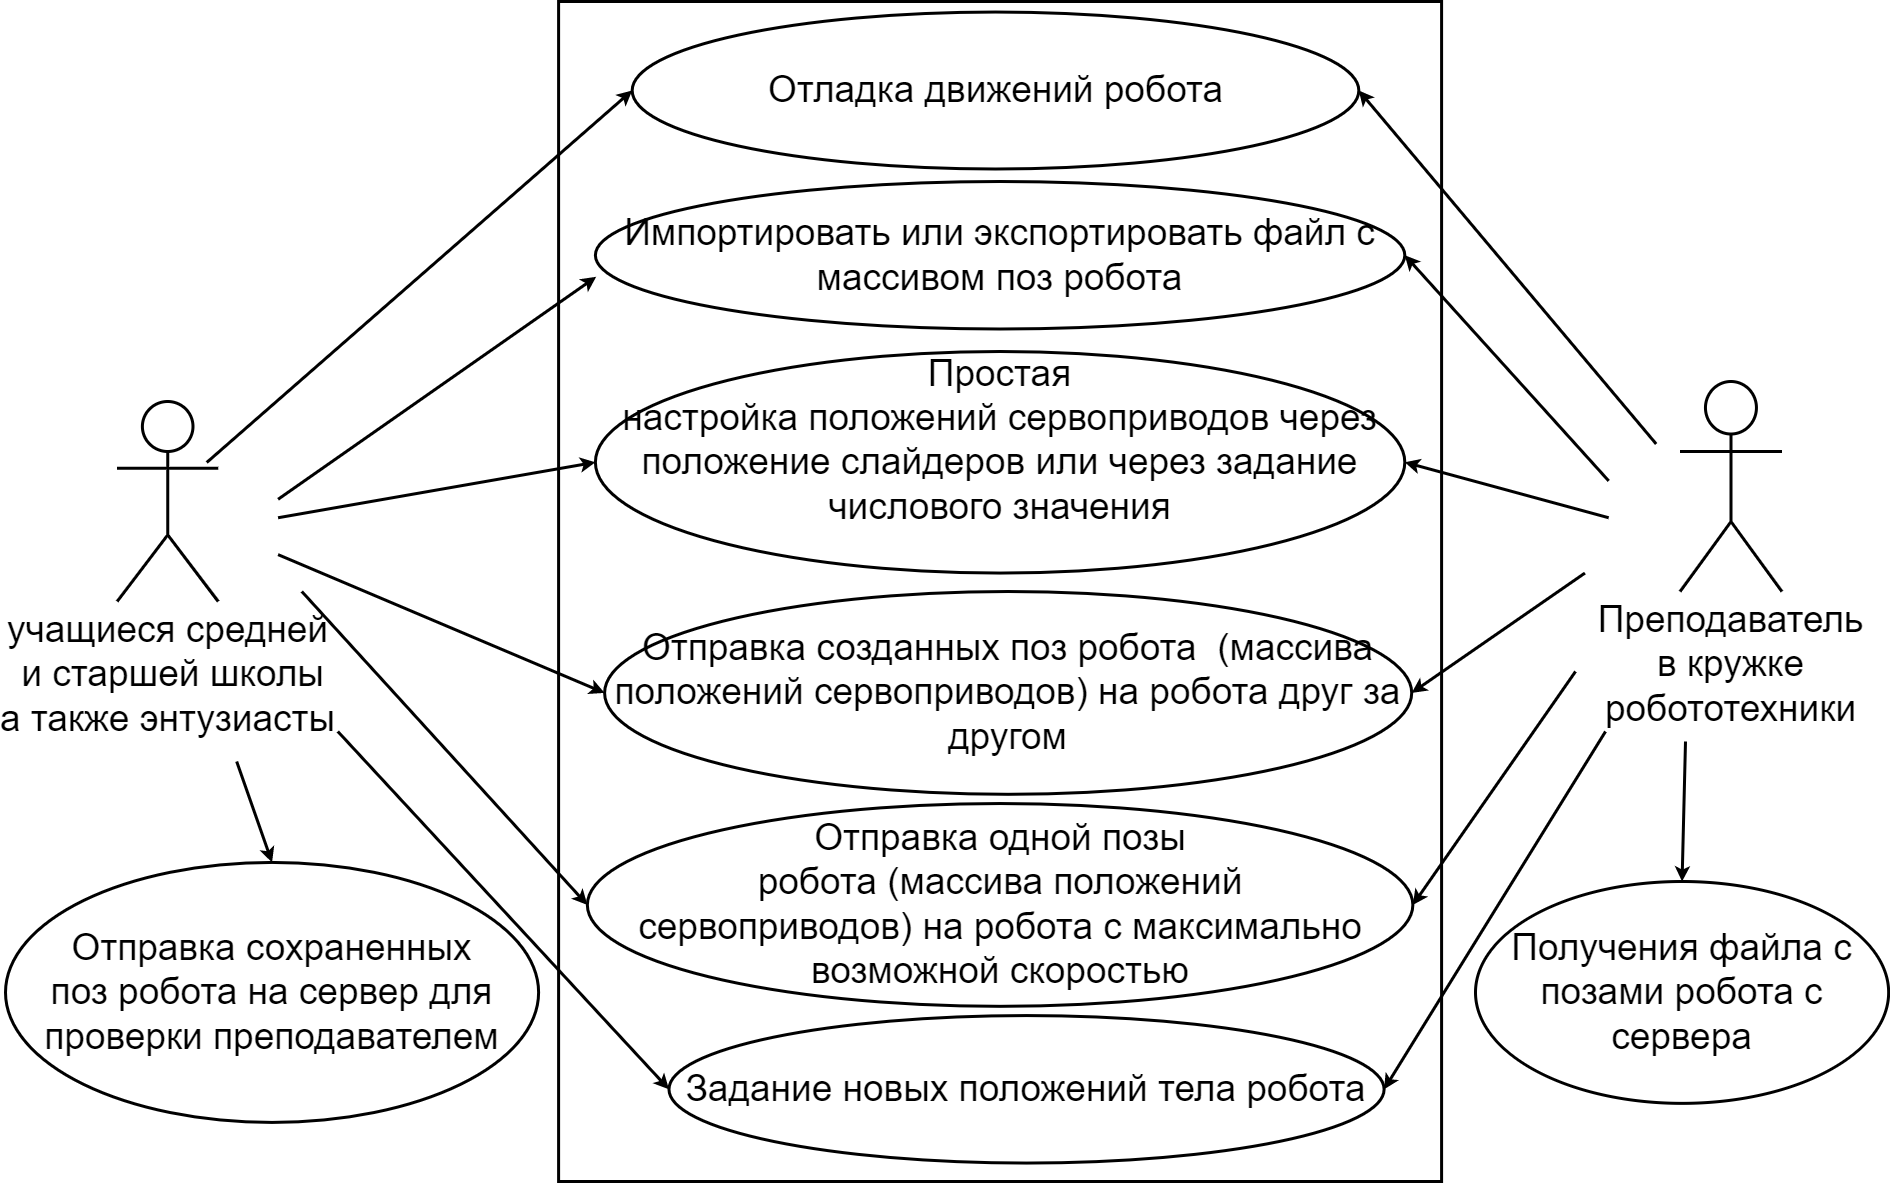

The diagram above was exported from draw.io. Its source (the exported page's mxGraphModel, read from the mxfile embedded in the PNG):
<mxGraphModel dx="3176" dy="1832" grid="1" gridSize="10" guides="1" tooltips="1" connect="1" arrows="1" fold="1" page="1" pageScale="1" pageWidth="1920" pageHeight="1200" math="0" shadow="0">
  <root>
    <mxCell id="0" />
    <mxCell id="1" parent="0" />
    <mxCell id="JdzLAb4jaGKR4arrcM35-1" value="" style="group;strokeWidth=3;fontSize=37;" parent="1" vertex="1" connectable="0">
      <mxGeometry x="140" y="10" width="1720" height="1180" as="geometry" />
    </mxCell>
    <mxCell id="rdF9nfJVS_hCyJApLqNp-14" value="" style="rounded=0;whiteSpace=wrap;html=1;fillColor=default;strokeWidth=3;fontSize=37;" parent="JdzLAb4jaGKR4arrcM35-1" vertex="1">
      <mxGeometry x="423.10160427807483" width="882.9946524064171" height="1180" as="geometry" />
    </mxCell>
    <mxCell id="1GtdMosmf8hW2hKG8m8o-2" value="&lt;span style=&quot;font-size: 37px;&quot;&gt;Отладка движений робота&lt;/span&gt;" style="ellipse;whiteSpace=wrap;html=1;strokeWidth=3;fontSize=37;" parent="JdzLAb4jaGKR4arrcM35-1" vertex="1">
      <mxGeometry x="496.68909090909096" y="10.535714285714286" width="726.6315909090908" height="156.96107142857142" as="geometry" />
    </mxCell>
    <mxCell id="1GtdMosmf8hW2hKG8m8o-4" value="&lt;span style=&quot;font-size: 37px;&quot;&gt;Задание новых положений тела робота&lt;/span&gt;" style="ellipse;whiteSpace=wrap;html=1;strokeWidth=3;fontSize=37;" parent="JdzLAb4jaGKR4arrcM35-1" vertex="1">
      <mxGeometry x="533.4759358288769" y="1014.06" width="715.1336898395723" height="147.5" as="geometry" />
    </mxCell>
    <mxCell id="1GtdMosmf8hW2hKG8m8o-6" value="" style="endArrow=classic;html=1;rounded=0;strokeWidth=3;fontSize=37;entryX=0;entryY=0.5;entryDx=0;entryDy=0;" parent="JdzLAb4jaGKR4arrcM35-1" target="1GtdMosmf8hW2hKG8m8o-2" edge="1">
      <mxGeometry width="50" height="50" relative="1" as="geometry">
        <mxPoint x="71.28342245989307" y="460.93750000000006" as="sourcePoint" />
        <mxPoint x="712.8342245989307" y="147.5" as="targetPoint" />
      </mxGeometry>
    </mxCell>
    <mxCell id="1GtdMosmf8hW2hKG8m8o-7" value="" style="endArrow=classic;html=1;rounded=0;strokeWidth=3;fontSize=37;entryX=0.5;entryY=0;entryDx=0;entryDy=0;" parent="JdzLAb4jaGKR4arrcM35-1" target="rdF9nfJVS_hCyJApLqNp-1" edge="1">
      <mxGeometry width="50" height="50" relative="1" as="geometry">
        <mxPoint x="101.1764705882353" y="760" as="sourcePoint" />
        <mxPoint x="166.32798573975046" y="811.2500000000001" as="targetPoint" />
      </mxGeometry>
    </mxCell>
    <mxCell id="1GtdMosmf8hW2hKG8m8o-10" value="" style="endArrow=classic;html=1;rounded=0;strokeWidth=3;fontSize=37;entryX=0.001;entryY=0.646;entryDx=0;entryDy=0;entryPerimeter=0;" parent="JdzLAb4jaGKR4arrcM35-1" target="1GtdMosmf8hW2hKG8m8o-13" edge="1">
      <mxGeometry width="50" height="50" relative="1" as="geometry">
        <mxPoint x="142.56684491978615" y="497.81250000000006" as="sourcePoint" />
        <mxPoint x="712.8342245989307" y="295" as="targetPoint" />
      </mxGeometry>
    </mxCell>
    <mxCell id="1GtdMosmf8hW2hKG8m8o-13" value="Импортировать или экспортировать файл с массивом поз робота" style="ellipse;whiteSpace=wrap;html=1;strokeWidth=3;fontSize=37;" parent="JdzLAb4jaGKR4arrcM35-1" vertex="1">
      <mxGeometry x="459.8930481283423" y="180" width="809.4117647058824" height="147.5" as="geometry" />
    </mxCell>
    <mxCell id="1GtdMosmf8hW2hKG8m8o-14" value="&lt;p class=&quot;MsoListParagraph&quot; style=&quot;font-size: 37px;&quot;&gt;&lt;span style=&quot;font-size: 37px;&quot;&gt;Отправка созданных поз робота&amp;nbsp;&amp;nbsp;&lt;/span&gt;&lt;span style=&quot;background-color: initial;&quot;&gt;(массива положений сервоприводов)&amp;nbsp;&lt;/span&gt;&lt;span style=&quot;background-color: initial;&quot;&gt;на робота друг за другом&lt;/span&gt;&lt;/p&gt;" style="ellipse;whiteSpace=wrap;html=1;strokeWidth=3;fontSize=37;" parent="JdzLAb4jaGKR4arrcM35-1" vertex="1">
      <mxGeometry x="469.0909090909091" y="590" width="807.1122994652407" height="202.81" as="geometry" />
    </mxCell>
    <mxCell id="1GtdMosmf8hW2hKG8m8o-15" value="учащиеся средней&lt;br style=&quot;border-color: var(--border-color); font-size: 37px;&quot;&gt;&amp;nbsp;и старшей школы&lt;br style=&quot;border-color: var(--border-color); font-size: 37px;&quot;&gt;а также энтузиасты&lt;span style=&quot;font-size: 37px;&quot;&gt;&lt;br style=&quot;font-size: 37px;&quot;&gt;&lt;/span&gt;" style="shape=umlActor;verticalLabelPosition=bottom;verticalAlign=top;html=1;outlineConnect=0;strokeWidth=3;fontSize=37;" parent="JdzLAb4jaGKR4arrcM35-1" vertex="1">
      <mxGeometry x="-18.39572192513369" y="400" width="101.1764705882353" height="200.01" as="geometry" />
    </mxCell>
    <mxCell id="1GtdMosmf8hW2hKG8m8o-17" value="&lt;span style=&quot;font-size: 37px;&quot;&gt;Отправка одной позы &lt;br style=&quot;font-size: 37px;&quot;&gt;робота (массива положений&lt;br style=&quot;font-size: 37px;&quot;&gt;сервоприводов) на робота с максимально возможной скоростью&lt;/span&gt;" style="ellipse;whiteSpace=wrap;html=1;strokeWidth=3;fontSize=37;" parent="JdzLAb4jaGKR4arrcM35-1" vertex="1">
      <mxGeometry x="451.8449197860963" y="802.03" width="825.5080213903743" height="202.81" as="geometry" />
    </mxCell>
    <mxCell id="1GtdMosmf8hW2hKG8m8o-18" value="&lt;p class=&quot;MsoListParagraphCxSpFirst&quot; style=&quot;font-size: 37px;&quot;&gt;&lt;span style=&quot;font-size: 37px;&quot;&gt;Простая&lt;br style=&quot;font-size: 37px;&quot;&gt;настройка положений сервоприводов через положение слайдеров или через задание числового значения&lt;/span&gt;&lt;/p&gt;&lt;span style=&quot;background-color: initial; font-size: 37px;&quot;&gt;&lt;br style=&quot;font-size: 37px;&quot;&gt;&lt;/span&gt;" style="ellipse;whiteSpace=wrap;html=1;strokeWidth=3;fontSize=37;" parent="JdzLAb4jaGKR4arrcM35-1" vertex="1">
      <mxGeometry x="459.8930481283423" y="350" width="809.4117647058824" height="221.56000000000003" as="geometry" />
    </mxCell>
    <mxCell id="1GtdMosmf8hW2hKG8m8o-19" value="" style="endArrow=classic;html=1;rounded=0;strokeWidth=3;fontSize=37;entryX=0;entryY=0.5;entryDx=0;entryDy=0;" parent="JdzLAb4jaGKR4arrcM35-1" target="1GtdMosmf8hW2hKG8m8o-18" edge="1">
      <mxGeometry width="50" height="50" relative="1" as="geometry">
        <mxPoint x="142.56684491978615" y="516.25" as="sourcePoint" />
        <mxPoint x="641.5508021390373" y="479.37500000000006" as="targetPoint" />
      </mxGeometry>
    </mxCell>
    <mxCell id="1GtdMosmf8hW2hKG8m8o-20" value="" style="endArrow=classic;html=1;rounded=0;strokeWidth=3;fontSize=37;entryX=0;entryY=0.5;entryDx=0;entryDy=0;" parent="JdzLAb4jaGKR4arrcM35-1" target="1GtdMosmf8hW2hKG8m8o-14" edge="1">
      <mxGeometry width="50" height="50" relative="1" as="geometry">
        <mxPoint x="142.56684491978615" y="553.125" as="sourcePoint" />
        <mxPoint x="665.3119429590018" y="663.75" as="targetPoint" />
      </mxGeometry>
    </mxCell>
    <mxCell id="1GtdMosmf8hW2hKG8m8o-21" value="" style="endArrow=classic;html=1;rounded=0;strokeWidth=3;fontSize=37;entryX=0;entryY=0.5;entryDx=0;entryDy=0;" parent="JdzLAb4jaGKR4arrcM35-1" target="1GtdMosmf8hW2hKG8m8o-4" edge="1">
      <mxGeometry width="50" height="50" relative="1" as="geometry">
        <mxPoint x="202.3529411764706" y="730" as="sourcePoint" />
        <mxPoint x="736.5953654188951" y="1087.8125" as="targetPoint" />
      </mxGeometry>
    </mxCell>
    <mxCell id="rdF9nfJVS_hCyJApLqNp-1" value="Отправка сохраненных &lt;br&gt;поз робота на сервер для проверки преподавателем" style="ellipse;whiteSpace=wrap;html=1;strokeWidth=3;fontSize=37;" parent="JdzLAb4jaGKR4arrcM35-1" vertex="1">
      <mxGeometry x="-130" y="860.93" width="533.1" height="260" as="geometry" />
    </mxCell>
    <mxCell id="rdF9nfJVS_hCyJApLqNp-2" value="" style="endArrow=classic;html=1;rounded=0;strokeWidth=3;fontSize=37;entryX=0;entryY=0.5;entryDx=0;entryDy=0;" parent="JdzLAb4jaGKR4arrcM35-1" target="1GtdMosmf8hW2hKG8m8o-17" edge="1">
      <mxGeometry width="50" height="50" relative="1" as="geometry">
        <mxPoint x="166.32798573975046" y="590" as="sourcePoint" />
        <mxPoint x="641.5508021390373" y="848.1250000000001" as="targetPoint" />
      </mxGeometry>
    </mxCell>
    <mxCell id="rdF9nfJVS_hCyJApLqNp-3" value="&lt;span style=&quot;font-size: 37px;&quot;&gt;Преподаватель &lt;br&gt;в кружке &lt;br&gt;робототехники&lt;br style=&quot;font-size: 37px;&quot;&gt;&lt;/span&gt;" style="shape=umlActor;verticalLabelPosition=bottom;verticalAlign=top;html=1;outlineConnect=0;strokeWidth=3;fontSize=37;" parent="JdzLAb4jaGKR4arrcM35-1" vertex="1">
      <mxGeometry x="1544.477219251337" y="380" width="101.93989304812833" height="210.01" as="geometry" />
    </mxCell>
    <mxCell id="rdF9nfJVS_hCyJApLqNp-4" value="" style="endArrow=classic;html=1;rounded=0;strokeWidth=3;fontSize=37;entryX=1;entryY=0.5;entryDx=0;entryDy=0;" parent="JdzLAb4jaGKR4arrcM35-1" target="1GtdMosmf8hW2hKG8m8o-14" edge="1">
      <mxGeometry width="50" height="50" relative="1" as="geometry">
        <mxPoint x="1449.4295900178258" y="571.5625" as="sourcePoint" />
        <mxPoint x="1116.7736185383246" y="663.75" as="targetPoint" />
      </mxGeometry>
    </mxCell>
    <mxCell id="rdF9nfJVS_hCyJApLqNp-6" value="" style="endArrow=classic;html=1;rounded=0;strokeWidth=3;fontSize=37;entryX=1;entryY=0.5;entryDx=0;entryDy=0;" parent="JdzLAb4jaGKR4arrcM35-1" target="1GtdMosmf8hW2hKG8m8o-17" edge="1">
      <mxGeometry width="50" height="50" relative="1" as="geometry">
        <mxPoint x="1440" y="670" as="sourcePoint" />
        <mxPoint x="1116.7736185383246" y="866.5625000000001" as="targetPoint" />
      </mxGeometry>
    </mxCell>
    <mxCell id="rdF9nfJVS_hCyJApLqNp-7" value="" style="endArrow=classic;html=1;rounded=0;strokeWidth=3;fontSize=37;entryX=1;entryY=0.5;entryDx=0;entryDy=0;" parent="JdzLAb4jaGKR4arrcM35-1" target="1GtdMosmf8hW2hKG8m8o-4" edge="1">
      <mxGeometry width="50" height="50" relative="1" as="geometry">
        <mxPoint x="1470" y="730" as="sourcePoint" />
        <mxPoint x="1045.4901960784316" y="1106.25" as="targetPoint" />
      </mxGeometry>
    </mxCell>
    <mxCell id="rdF9nfJVS_hCyJApLqNp-8" value="" style="endArrow=classic;html=1;rounded=0;strokeWidth=3;fontSize=37;entryX=1;entryY=0.5;entryDx=0;entryDy=0;" parent="JdzLAb4jaGKR4arrcM35-1" target="1GtdMosmf8hW2hKG8m8o-18" edge="1">
      <mxGeometry width="50" height="50" relative="1" as="geometry">
        <mxPoint x="1473.1907308377902" y="516.25" as="sourcePoint" />
        <mxPoint x="1164.2959001782535" y="460.93750000000006" as="targetPoint" />
      </mxGeometry>
    </mxCell>
    <mxCell id="rdF9nfJVS_hCyJApLqNp-9" value="" style="endArrow=classic;html=1;rounded=0;strokeWidth=3;fontSize=37;entryX=1;entryY=0.5;entryDx=0;entryDy=0;" parent="JdzLAb4jaGKR4arrcM35-1" target="1GtdMosmf8hW2hKG8m8o-13" edge="1">
      <mxGeometry width="50" height="50" relative="1" as="geometry">
        <mxPoint x="1473.1907308377902" y="479.37500000000006" as="sourcePoint" />
        <mxPoint x="1069.2513368983957" y="276.5625" as="targetPoint" />
      </mxGeometry>
    </mxCell>
    <mxCell id="rdF9nfJVS_hCyJApLqNp-10" value="" style="endArrow=classic;html=1;rounded=0;strokeWidth=3;fontSize=37;entryX=1;entryY=0.5;entryDx=0;entryDy=0;" parent="JdzLAb4jaGKR4arrcM35-1" target="1GtdMosmf8hW2hKG8m8o-2" edge="1">
      <mxGeometry width="50" height="50" relative="1" as="geometry">
        <mxPoint x="1520.7130124777186" y="442.50000000000006" as="sourcePoint" />
        <mxPoint x="1045.4901960784316" y="110.62500000000001" as="targetPoint" />
      </mxGeometry>
    </mxCell>
    <mxCell id="rdF9nfJVS_hCyJApLqNp-11" value="" style="endArrow=classic;html=1;rounded=0;strokeWidth=3;fontSize=37;entryX=0.5;entryY=0;entryDx=0;entryDy=0;" parent="JdzLAb4jaGKR4arrcM35-1" target="rdF9nfJVS_hCyJApLqNp-12" edge="1">
      <mxGeometry width="50" height="50" relative="1" as="geometry">
        <mxPoint x="1550" y="740" as="sourcePoint" />
        <mxPoint x="1520.7130124777186" y="829.6875000000001" as="targetPoint" />
      </mxGeometry>
    </mxCell>
    <mxCell id="rdF9nfJVS_hCyJApLqNp-12" value="Получения файла с позами робота с &lt;br&gt;сервера" style="ellipse;whiteSpace=wrap;html=1;strokeWidth=3;fontSize=37;" parent="JdzLAb4jaGKR4arrcM35-1" vertex="1">
      <mxGeometry x="1339.999679144385" y="879.9999999999999" width="413.1403208556149" height="221.87" as="geometry" />
    </mxCell>
  </root>
</mxGraphModel>